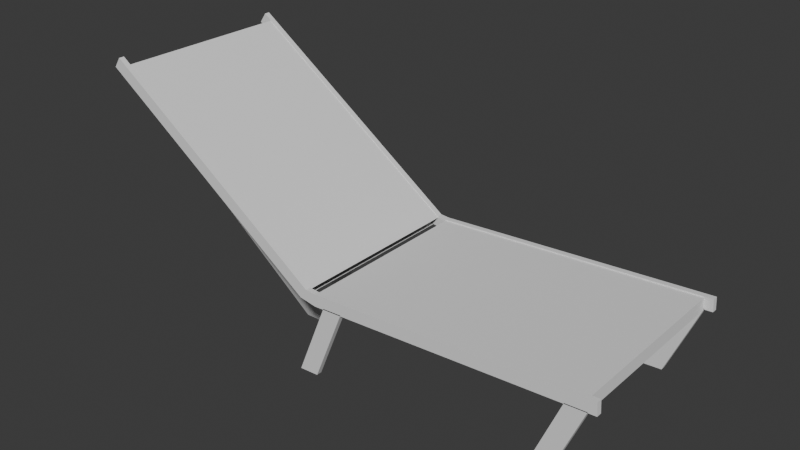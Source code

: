 # Source: Cahir.blend  (saved by Blender 4.1.23; exported with 4.5.12 LTS)
import bpy
from mathutils import Matrix  # noqa: F401  (used for matrix-valued properties, if any)

bpy.ops.wm.read_factory_settings(use_empty=True)
scene = bpy.context.scene
scene.name = 'Scene'

# ---- collections
col_collection = bpy.data.collections.new('Collection'); scene.collection.children.link(col_collection)

# ---- world
world_world = bpy.data.worlds.new('World'); scene.world = world_world
world_world.use_nodes = True; world_world.node_tree.nodes.clear()
_N = world_world.node_tree.nodes; _L = world_world.node_tree.links
n0 = _N.new('ShaderNodeOutputWorld'); n0.name = 'World Output'; n0.location = (300, 300)
n1 = _N.new('ShaderNodeBackground'); n1.name = 'Background'; n1.location = (10, 300)
n1.inputs[0].default_value = (0.05088, 0.05088, 0.05088, 1.0)
_L.new(n1.outputs[0], n0.inputs[0])
n0.is_active_output = True
world_world.color = (0.05088, 0.05088, 0.05088)
world_world.use_sun_shadow = False
world_world.sun_shadow_jitter_overblur = 0.0

# ---- meshes
me_cube_001 = bpy.data.meshes.new('Cube.001')
me_cube_001.from_pydata([(1.0, -0.332, -0.05212), (0.9978, -0.332, -0.008511), (0.002193, -0.332, -0.1118), (-0.0004124, -0.332, -0.06817), (-0.8788, -0.332, 0.4705), (-0.8538, -0.332, 0.5063), (-0.0587, -0.332, -0.1017), (-0.03371, -0.332, -0.06589), (1.032, -0.3317, -0.0473), (1.029, -0.3317, -0.002292), (0.001558, -0.3317, -0.1089), (-0.001132, -0.3317, -0.06387), (-0.9079, -0.3317, 0.4922), (-0.8821, -0.3317, 0.5291), (-0.0613, -0.3317, -0.09851), (-0.0355, -0.3317, -0.06153), (1.029, -0.3514, -0.002292), (1.032, -0.3514, -0.0473), (0.001558, -0.3514, -0.1089), (-0.001132, -0.3514, -0.06387), (-0.9079, -0.3514, 0.4922), (-0.8821, -0.3514, 0.5291), (-0.0355, -0.3514, -0.06153), (-0.0613, -0.3514, -0.09851), (0.8169, -0.3317, -0.3247), (0.9295, -0.3317, -0.05081), (0.9295, -0.3514, -0.05081), (0.8169, -0.3514, -0.3247), (1.003, -0.3317, -0.04645), (0.8899, -0.3317, -0.3203), (1.003, -0.3514, -0.04645), (0.8899, -0.3514, -0.3203), (-0.07434, -0.3317, -0.3774), (0.03833, -0.3317, -0.1035), (0.03833, -0.3514, -0.1035), (-0.07434, -0.3514, -0.3774), (0.1113, -0.3317, -0.09919), (-0.001343, -0.3317, -0.3731), (0.1113, -0.3514, -0.09919), (-0.001343, -0.3514, -0.3731), (-0.3156, -0.05006, -0.3986), (-0.4729, -0.3317, 0.1956), (-0.4729, -0.3514, 0.1956), (-0.3156, -0.06981, -0.3986), (-0.4137, -0.3317, 0.1527), (-0.2425, -0.05006, -0.3967), (-0.4137, -0.3514, 0.1527), (-0.2425, -0.06981, -0.3967)], [], [(0, 1, 3, 2), (6, 7, 5, 4), (8, 10, 11, 9), (14, 12, 13, 15), (17, 16, 19, 18), (23, 22, 21, 20), (15, 22, 19, 11), (15, 13, 21, 22), (23, 14, 10, 18), (10, 8, 17, 18), (12, 14, 23, 20), (13, 12, 20, 21), (9, 11, 19, 16), (8, 9, 16, 17), (10, 14, 15, 11), (18, 19, 22, 23), (24, 27, 26, 25), (29, 28, 30, 31), (37, 36, 38, 39), (26, 27, 31, 30), (32, 35, 34, 33), (24, 25, 28, 29), (34, 35, 39, 38), (32, 33, 36, 37), (45, 44, 46, 47), (40, 43, 42, 41), (42, 43, 47, 46), (40, 41, 44, 45)])
_uv = me_cube_001.uv_layers.new(name='UVMap')
_uv.uv.foreach_set('vector', [0.375, 0.75, 0.625, 0.75, 0.625, 0.875, 0.375, 0.875, 0.375, 0.875, 0.625, 0.875, 0.625, 1.0, 0.375, 1.0, 0.375, 0.75, 0.375, 0.875, 0.625, 0.875, 0.625, 0.75, 0.375, 0.875, 0.375, 1.0, 0.625, 1.0, 0.625, 0.875, 0.375, 0.75, 0.625, 0.75, 0.625, 0.875, 0.375, 0.875, 0.375, 0.875, 0.625, 0.875, 0.625, 1.0, 0.375, 1.0, 0.625, 0.875, 0.625, 0.875, 0.625, 0.875, 0.625, 0.875, 0.625, 0.875, 0.625, 1.0, 0.625, 1.0, 0.625, 0.875, 0.375, 0.875, 0.375, 0.875, 0.375, 0.875, 0.375, 0.875, 0.375, 0.875, 0.375, 0.75, 0.375, 0.75, 0.375, 0.875, 0.375, 1.0, 0.375, 0.875, 0.375, 0.875, 0.375, 1.0, 0.625, 1.0, 0.375, 1.0, 0.375, 1.0, 0.625, 1.0, 0.625, 0.75, 0.625, 0.875, 0.625, 0.875, 0.625, 0.75, 0.375, 0.75, 0.625, 0.75, 0.625, 0.75, 0.375, 0.75, 0.375, 0.875, 0.375, 0.875, 0.625, 0.875, 0.625, 0.875, 0.375, 0.875, 0.625, 0.875, 0.625, 0.875, 0.375, 0.875, 0.375, 0.75, 0.375, 0.75, 0.625, 0.75, 0.625, 0.75, 0.375, 0.75, 0.625, 0.75, 0.625, 0.75, 0.375, 0.75, 0.375, 0.75, 0.625, 0.75, 0.625, 0.75, 0.375, 0.75, 0.625, 0.75, 0.375, 0.75, 0.375, 0.75, 0.625, 0.75, 0.375, 0.75, 0.375, 0.75, 0.625, 0.75, 0.625, 0.75, 0.375, 0.75, 0.625, 0.75, 0.625, 0.75, 0.375, 0.75, 0.625, 0.75, 0.375, 0.75, 0.375, 0.75, 0.625, 0.75, 0.375, 0.75, 0.625, 0.75, 0.625, 0.75, 0.375, 0.75, 0.375, 0.75, 0.625, 0.75, 0.625, 0.75, 0.375, 0.75, 0.375, 0.75, 0.375, 0.75, 0.625, 0.75, 0.625, 0.75, 0.625, 0.75, 0.375, 0.75, 0.375, 0.75, 0.625, 0.75, 0.375, 0.75, 0.625, 0.75, 0.625, 0.75, 0.375, 0.75])
me_cube_001.update()
me_cube_003 = bpy.data.meshes.new('Cube.003')
me_cube_003.from_pydata([(1.0, -0.332, -0.05212), (0.9978, -0.332, -0.008511), (0.002193, -0.332, -0.1118), (-0.0004124, -0.332, -0.06817), (-0.8788, -0.332, 0.4705), (-0.8538, -0.332, 0.5063), (-0.0587, -0.332, -0.1017), (-0.03371, -0.332, -0.06589), (-0.8788, -5.96e-08, 0.4705), (-0.8538, -5.96e-08, 0.5063), (-0.03371, 0.0, -0.06589), (-0.0587, 0.0, -0.1017), (1.0, 0.0, -0.05212), (0.9978, 0.0, -0.008511), (-0.0004124, 0.0, -0.06817), (0.002193, 0.0, -0.1118)], [], [(12, 13, 1, 0), (15, 12, 0, 2), (13, 14, 3, 1), (10, 9, 5, 7), (8, 11, 6, 4), (4, 5, 9, 8)])
_uv = me_cube_003.uv_layers.new(name='UVMap')
_uv.uv.foreach_set('vector', [0.375, 0.625, 0.625, 0.625, 0.625, 0.75, 0.375, 0.75, 0.25, 0.625, 0.375, 0.625, 0.375, 0.75, 0.25, 0.75, 0.625, 0.625, 0.75, 0.625, 0.75, 0.75, 0.625, 0.75, 0.75, 0.625, 0.875, 0.625, 0.875, 0.75, 0.75, 0.75, 0.125, 0.625, 0.25, 0.625, 0.25, 0.75, 0.125, 0.75, 0.375, 0.0, 0.625, 0.0, 0.625, 0.125, 0.375, 0.125])
me_cube_003.update()

# ---- objects
ob_cube = bpy.data.objects.new('Cube', me_cube_001)
ob_cube_001 = bpy.data.objects.new('Cube.001', me_cube_003)

# ---- transforms, parenting, visibility, modifiers, constraints
ob_cube.location = (0.0, 0.0, 0.0)
_m = ob_cube.modifiers.new('Mirror', 'MIRROR')
_m.use_axis = (False, True, False)
ob_cube_001.location = (0.0, 0.0, 0.0)
_m = ob_cube_001.modifiers.new('Mirror', 'MIRROR')
_m.use_axis = (False, True, False)

# ---- collection membership
col_collection.objects.link(ob_cube)
col_collection.objects.link(ob_cube_001)

# ---- scene / render settings (as saved in the file)
scene.frame_start = 1; scene.frame_end = 250; scene.frame_set(1)
scene.render.engine = 'BLENDER_EEVEE_NEXT'
scene.cycles.sampling_pattern = 'TABULATED_SOBOL'
scene.eevee.ray_tracing_options.trace_max_roughness = 0.0
bpy.context.view_layer.update()

# ---- added for rendering (the .blend has no active camera and no usable light): camera, sun
cam_auto = bpy.data.cameras.new('AutoCamera')
cam_auto.lens = 50.0
cam_auto.sensor_width = 36.0
cam_auto.clip_end = 1000.0
ob_auto_camera = bpy.data.objects.new('AutoCamera', cam_auto)
scene.collection.objects.link(ob_auto_camera)
ob_auto_camera.location = (2.15521, -2.51178, 1.73977)
ob_auto_camera.rotation_euler = (1.09748, -7.21219e-08, 0.694738)
scene.camera = ob_auto_camera
light_auto_sun = bpy.data.lights.new('AutoSun', 'SUN')
light_auto_sun.energy = 3.0
light_auto_sun.angle = 0.0523599
ob_auto_sun = bpy.data.objects.new('AutoSun', light_auto_sun)
scene.collection.objects.link(ob_auto_sun)
ob_auto_sun.rotation_euler = (0.872665, 0.174533, 0.523599)
bpy.context.view_layer.update()
